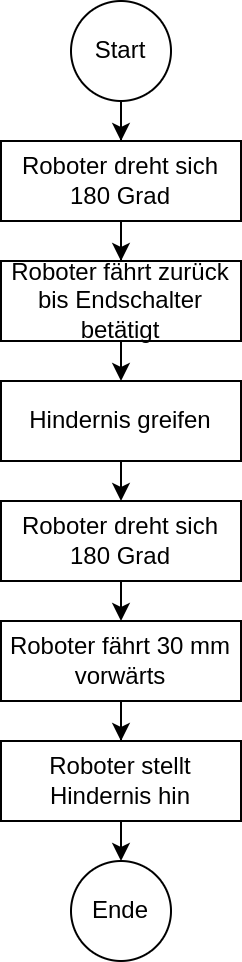

The diagram above was exported from draw.io. Its source (the exported page's mxGraphModel, read from the mxfile embedded in the PNG):
<mxGraphModel dx="1050" dy="671" grid="1" gridSize="10" guides="1" tooltips="1" connect="1" arrows="1" fold="1" page="1" pageScale="1" pageWidth="827" pageHeight="1169" math="0" shadow="0">
  <root>
    <mxCell id="0" />
    <mxCell id="1" parent="0" />
    <mxCell id="NCULSS7oT90Mf4Uu84bw-4" style="edgeStyle=orthogonalEdgeStyle;rounded=0;orthogonalLoop=1;jettySize=auto;html=1;exitX=0.5;exitY=1;exitDx=0;exitDy=0;entryX=0.5;entryY=0;entryDx=0;entryDy=0;" edge="1" parent="1" source="NjPScbCJBuAubw8OMgPV-2" target="8nczKXHCSqe9LdSlPzF5-2">
      <mxGeometry relative="1" as="geometry" />
    </mxCell>
    <mxCell id="NjPScbCJBuAubw8OMgPV-2" value="Hindernis greifen" style="whiteSpace=wrap;html=1;" parent="1" vertex="1">
      <mxGeometry x="730" y="1260" width="120" height="40" as="geometry" />
    </mxCell>
    <mxCell id="NCULSS7oT90Mf4Uu84bw-2" value="" style="edgeStyle=orthogonalEdgeStyle;rounded=0;orthogonalLoop=1;jettySize=auto;html=1;" edge="1" parent="1" source="NjPScbCJBuAubw8OMgPV-4" target="NjPScbCJBuAubw8OMgPV-6">
      <mxGeometry relative="1" as="geometry" />
    </mxCell>
    <mxCell id="NjPScbCJBuAubw8OMgPV-4" value="Roboter dreht sich 180 Grad" style="whiteSpace=wrap;html=1;" parent="1" vertex="1">
      <mxGeometry x="730" y="1140" width="120" height="40" as="geometry" />
    </mxCell>
    <mxCell id="NCULSS7oT90Mf4Uu84bw-3" style="edgeStyle=orthogonalEdgeStyle;rounded=0;orthogonalLoop=1;jettySize=auto;html=1;exitX=0.5;exitY=1;exitDx=0;exitDy=0;entryX=0.5;entryY=0;entryDx=0;entryDy=0;" edge="1" parent="1" source="NjPScbCJBuAubw8OMgPV-6" target="NjPScbCJBuAubw8OMgPV-2">
      <mxGeometry relative="1" as="geometry" />
    </mxCell>
    <mxCell id="NjPScbCJBuAubw8OMgPV-6" value="Roboter fährt zurück bis Endschalter betätigt" style="whiteSpace=wrap;html=1;" parent="1" vertex="1">
      <mxGeometry x="730" y="1200" width="120" height="40" as="geometry" />
    </mxCell>
    <mxCell id="NjPScbCJBuAubw8OMgPV-7" style="edgeStyle=orthogonalEdgeStyle;rounded=0;orthogonalLoop=1;jettySize=auto;html=1;exitX=0.5;exitY=1;exitDx=0;exitDy=0;entryX=0.5;entryY=0;entryDx=0;entryDy=0;" parent="1" source="NjPScbCJBuAubw8OMgPV-8" target="Qhmnh2h8WUEw43WxJpmf-2" edge="1">
      <mxGeometry relative="1" as="geometry">
        <mxPoint x="790" y="1460" as="targetPoint" />
      </mxGeometry>
    </mxCell>
    <mxCell id="NjPScbCJBuAubw8OMgPV-8" value="Roboter stellt Hindernis hin" style="whiteSpace=wrap;html=1;" parent="1" vertex="1">
      <mxGeometry x="730" y="1440" width="120" height="40" as="geometry" />
    </mxCell>
    <mxCell id="NCULSS7oT90Mf4Uu84bw-1" value="" style="edgeStyle=orthogonalEdgeStyle;rounded=0;orthogonalLoop=1;jettySize=auto;html=1;entryX=0.5;entryY=0;entryDx=0;entryDy=0;" edge="1" parent="1" source="Qhmnh2h8WUEw43WxJpmf-1" target="NjPScbCJBuAubw8OMgPV-4">
      <mxGeometry relative="1" as="geometry" />
    </mxCell>
    <mxCell id="Qhmnh2h8WUEw43WxJpmf-1" value="Start" style="ellipse;whiteSpace=wrap;html=1;aspect=fixed;" parent="1" vertex="1">
      <mxGeometry x="765" y="1070" width="50" height="50" as="geometry" />
    </mxCell>
    <mxCell id="Qhmnh2h8WUEw43WxJpmf-2" value="Ende" style="ellipse;whiteSpace=wrap;html=1;aspect=fixed;" parent="1" vertex="1">
      <mxGeometry x="765" y="1500" width="50" height="50" as="geometry" />
    </mxCell>
    <mxCell id="NCULSS7oT90Mf4Uu84bw-5" style="edgeStyle=orthogonalEdgeStyle;rounded=0;orthogonalLoop=1;jettySize=auto;html=1;exitX=0.5;exitY=1;exitDx=0;exitDy=0;entryX=0.5;entryY=0;entryDx=0;entryDy=0;" edge="1" parent="1" source="8nczKXHCSqe9LdSlPzF5-2" target="8nczKXHCSqe9LdSlPzF5-3">
      <mxGeometry relative="1" as="geometry" />
    </mxCell>
    <mxCell id="8nczKXHCSqe9LdSlPzF5-2" value="Roboter dreht sich 180 Grad" style="whiteSpace=wrap;html=1;" vertex="1" parent="1">
      <mxGeometry x="730" y="1320" width="120" height="40" as="geometry" />
    </mxCell>
    <mxCell id="NCULSS7oT90Mf4Uu84bw-6" style="edgeStyle=orthogonalEdgeStyle;rounded=0;orthogonalLoop=1;jettySize=auto;html=1;exitX=0.5;exitY=1;exitDx=0;exitDy=0;" edge="1" parent="1" source="8nczKXHCSqe9LdSlPzF5-3" target="NjPScbCJBuAubw8OMgPV-8">
      <mxGeometry relative="1" as="geometry" />
    </mxCell>
    <mxCell id="8nczKXHCSqe9LdSlPzF5-3" value="Roboter fährt 30 mm vorwärts" style="whiteSpace=wrap;html=1;" vertex="1" parent="1">
      <mxGeometry x="730" y="1380" width="120" height="40" as="geometry" />
    </mxCell>
  </root>
</mxGraphModel>